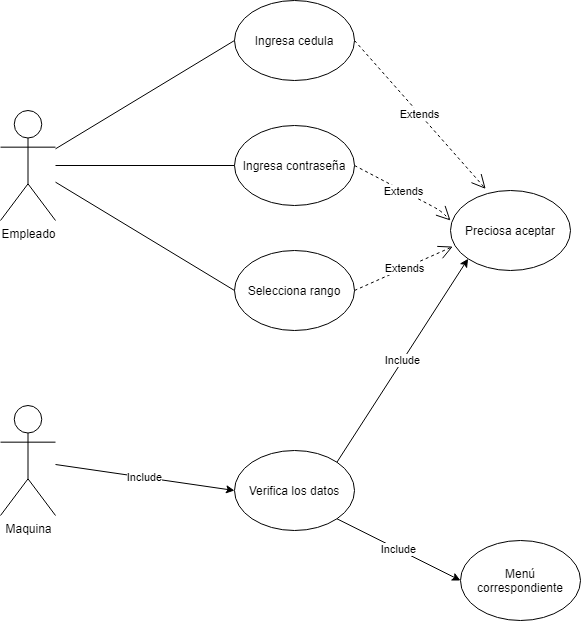

The diagram above was exported from draw.io. Its source (the exported page's mxGraphModel, read from the mxfile embedded in the PNG):
<mxGraphModel dx="1574" dy="884" grid="1" gridSize="10" guides="1" tooltips="1" connect="1" arrows="1" fold="1" page="1" pageScale="1" pageWidth="1169" pageHeight="1654" math="0" shadow="0">
  <root>
    <mxCell id="0" />
    <mxCell id="1" parent="0" />
    <mxCell id="jzoJb2SOSgAKg2yQt-cb-1" value="Empleado" style="shape=umlActor;verticalLabelPosition=bottom;verticalAlign=top;html=1;outlineConnect=0;" vertex="1" parent="1">
      <mxGeometry x="180" y="180" width="55" height="110" as="geometry" />
    </mxCell>
    <mxCell id="jzoJb2SOSgAKg2yQt-cb-5" value="Ingresa cedula" style="ellipse;whiteSpace=wrap;html=1;" vertex="1" parent="1">
      <mxGeometry x="414" y="70" width="120" height="80" as="geometry" />
    </mxCell>
    <mxCell id="jzoJb2SOSgAKg2yQt-cb-6" value="Ingresa contraseña" style="ellipse;whiteSpace=wrap;html=1;" vertex="1" parent="1">
      <mxGeometry x="414" y="195" width="120" height="80" as="geometry" />
    </mxCell>
    <mxCell id="jzoJb2SOSgAKg2yQt-cb-7" value="Selecciona rango" style="ellipse;whiteSpace=wrap;html=1;" vertex="1" parent="1">
      <mxGeometry x="414" y="320" width="120" height="80" as="geometry" />
    </mxCell>
    <mxCell id="jzoJb2SOSgAKg2yQt-cb-8" value="Maquina" style="shape=umlActor;verticalLabelPosition=bottom;verticalAlign=top;html=1;outlineConnect=0;" vertex="1" parent="1">
      <mxGeometry x="180" y="475" width="55" height="110" as="geometry" />
    </mxCell>
    <mxCell id="jzoJb2SOSgAKg2yQt-cb-9" value="" style="endArrow=none;html=1;entryX=0;entryY=0.5;entryDx=0;entryDy=0;" edge="1" parent="1" source="jzoJb2SOSgAKg2yQt-cb-1" target="jzoJb2SOSgAKg2yQt-cb-5">
      <mxGeometry width="50" height="50" relative="1" as="geometry">
        <mxPoint x="390" y="420" as="sourcePoint" />
        <mxPoint x="440" y="370" as="targetPoint" />
      </mxGeometry>
    </mxCell>
    <mxCell id="jzoJb2SOSgAKg2yQt-cb-10" value="" style="endArrow=none;html=1;entryX=0;entryY=0.5;entryDx=0;entryDy=0;" edge="1" parent="1" source="jzoJb2SOSgAKg2yQt-cb-1" target="jzoJb2SOSgAKg2yQt-cb-6">
      <mxGeometry width="50" height="50" relative="1" as="geometry">
        <mxPoint x="390" y="320" as="sourcePoint" />
        <mxPoint x="440" y="270" as="targetPoint" />
      </mxGeometry>
    </mxCell>
    <mxCell id="jzoJb2SOSgAKg2yQt-cb-11" value="" style="endArrow=none;html=1;entryX=0;entryY=0.5;entryDx=0;entryDy=0;" edge="1" parent="1" source="jzoJb2SOSgAKg2yQt-cb-1" target="jzoJb2SOSgAKg2yQt-cb-7">
      <mxGeometry width="50" height="50" relative="1" as="geometry">
        <mxPoint x="390" y="320" as="sourcePoint" />
        <mxPoint x="440" y="270" as="targetPoint" />
      </mxGeometry>
    </mxCell>
    <mxCell id="jzoJb2SOSgAKg2yQt-cb-12" value="Preciosa aceptar" style="ellipse;whiteSpace=wrap;html=1;" vertex="1" parent="1">
      <mxGeometry x="630" y="260" width="120" height="80" as="geometry" />
    </mxCell>
    <mxCell id="jzoJb2SOSgAKg2yQt-cb-13" value="Verifica los datos" style="ellipse;whiteSpace=wrap;html=1;" vertex="1" parent="1">
      <mxGeometry x="414" y="520" width="120" height="80" as="geometry" />
    </mxCell>
    <mxCell id="jzoJb2SOSgAKg2yQt-cb-14" value="Include" style="endArrow=classic;html=1;entryX=0;entryY=1;entryDx=0;entryDy=0;exitX=1;exitY=0;exitDx=0;exitDy=0;" edge="1" parent="1" source="jzoJb2SOSgAKg2yQt-cb-13" target="jzoJb2SOSgAKg2yQt-cb-12">
      <mxGeometry width="50" height="50" relative="1" as="geometry">
        <mxPoint x="390" y="520" as="sourcePoint" />
        <mxPoint x="440" y="470" as="targetPoint" />
      </mxGeometry>
    </mxCell>
    <mxCell id="jzoJb2SOSgAKg2yQt-cb-20" value="Include" style="endArrow=classic;html=1;entryX=0;entryY=0.5;entryDx=0;entryDy=0;" edge="1" parent="1" source="jzoJb2SOSgAKg2yQt-cb-8" target="jzoJb2SOSgAKg2yQt-cb-13">
      <mxGeometry width="50" height="50" relative="1" as="geometry">
        <mxPoint x="180" y="460" as="sourcePoint" />
        <mxPoint x="230" y="410" as="targetPoint" />
      </mxGeometry>
    </mxCell>
    <mxCell id="jzoJb2SOSgAKg2yQt-cb-21" value="Menú correspondiente" style="ellipse;whiteSpace=wrap;html=1;" vertex="1" parent="1">
      <mxGeometry x="640" y="610" width="120" height="80" as="geometry" />
    </mxCell>
    <mxCell id="jzoJb2SOSgAKg2yQt-cb-22" value="Include" style="endArrow=classic;html=1;entryX=0;entryY=0.5;entryDx=0;entryDy=0;exitX=1;exitY=1;exitDx=0;exitDy=0;" edge="1" parent="1" source="jzoJb2SOSgAKg2yQt-cb-13" target="jzoJb2SOSgAKg2yQt-cb-21">
      <mxGeometry width="50" height="50" relative="1" as="geometry">
        <mxPoint x="300" y="510" as="sourcePoint" />
        <mxPoint x="350" y="460" as="targetPoint" />
      </mxGeometry>
    </mxCell>
    <mxCell id="jzoJb2SOSgAKg2yQt-cb-23" value="Extends" style="endArrow=open;endSize=12;dashed=1;html=1;exitX=1;exitY=0.5;exitDx=0;exitDy=0;entryX=0.293;entryY=-0.02;entryDx=0;entryDy=0;entryPerimeter=0;" edge="1" parent="1" source="jzoJb2SOSgAKg2yQt-cb-5" target="jzoJb2SOSgAKg2yQt-cb-12">
      <mxGeometry width="160" relative="1" as="geometry">
        <mxPoint x="550" y="160" as="sourcePoint" />
        <mxPoint x="710" y="160" as="targetPoint" />
      </mxGeometry>
    </mxCell>
    <mxCell id="jzoJb2SOSgAKg2yQt-cb-24" value="Extends" style="endArrow=open;endSize=12;dashed=1;html=1;exitX=1;exitY=0.5;exitDx=0;exitDy=0;" edge="1" parent="1" source="jzoJb2SOSgAKg2yQt-cb-6">
      <mxGeometry width="160" relative="1" as="geometry">
        <mxPoint x="570" y="260" as="sourcePoint" />
        <mxPoint x="630" y="290" as="targetPoint" />
        <Array as="points">
          <mxPoint x="620" y="280" />
        </Array>
      </mxGeometry>
    </mxCell>
    <mxCell id="jzoJb2SOSgAKg2yQt-cb-25" value="Extends" style="endArrow=open;endSize=12;dashed=1;html=1;exitX=1;exitY=0.5;exitDx=0;exitDy=0;entryX=0.019;entryY=0.701;entryDx=0;entryDy=0;entryPerimeter=0;" edge="1" parent="1" source="jzoJb2SOSgAKg2yQt-cb-7" target="jzoJb2SOSgAKg2yQt-cb-12">
      <mxGeometry width="160" relative="1" as="geometry">
        <mxPoint x="200" y="430" as="sourcePoint" />
        <mxPoint x="360" y="430" as="targetPoint" />
      </mxGeometry>
    </mxCell>
  </root>
</mxGraphModel>